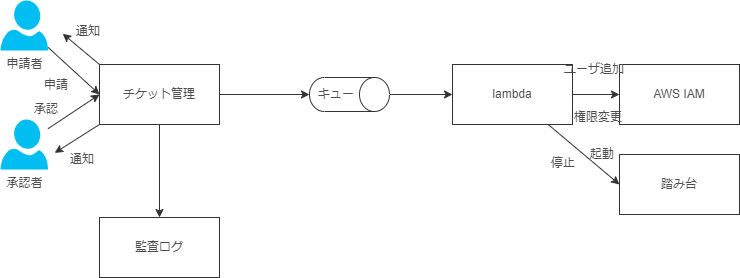

The diagram above was exported from draw.io. Its source (the exported page's mxGraphModel, read from the mxfile embedded in the PNG):
<mxGraphModel dx="421" dy="381" grid="0" gridSize="10" guides="1" tooltips="1" connect="1" arrows="1" fold="1" page="0" pageScale="1" pageWidth="827" pageHeight="1169" math="0" shadow="0">
  <root>
    <mxCell id="0" />
    <mxCell id="1" parent="0" />
    <mxCell id="4" style="edgeStyle=none;html=1;fontColor=#4D4D4D;strokeColor=#333333;" parent="1" source="2" edge="1">
      <mxGeometry relative="1" as="geometry">
        <mxPoint x="320" y="170" as="targetPoint" />
      </mxGeometry>
    </mxCell>
    <mxCell id="9" style="edgeStyle=none;html=1;exitX=0;exitY=0;exitDx=0;exitDy=0;fontColor=#4D4D4D;strokeColor=#333333;" parent="1" source="2" edge="1">
      <mxGeometry relative="1" as="geometry">
        <mxPoint x="73.20001220703125" y="109.19999694824219" as="targetPoint" />
      </mxGeometry>
    </mxCell>
    <mxCell id="10" style="edgeStyle=none;html=1;exitX=0;exitY=1;exitDx=0;exitDy=0;fontColor=#4D4D4D;strokeColor=#333333;" parent="1" source="2" edge="1">
      <mxGeometry relative="1" as="geometry">
        <mxPoint x="65.20001220703125" y="228.39999389648438" as="targetPoint" />
      </mxGeometry>
    </mxCell>
    <mxCell id="16" style="edgeStyle=none;html=1;entryX=0.5;entryY=0;entryDx=0;entryDy=0;fontColor=#4D4D4D;strokeColor=#333333;" parent="1" source="2" target="15" edge="1">
      <mxGeometry relative="1" as="geometry" />
    </mxCell>
    <mxCell id="2" value="チケット管理" style="rounded=0;whiteSpace=wrap;html=1;fontColor=#4D4D4D;strokeColor=#333333;" parent="1" vertex="1">
      <mxGeometry x="110" y="140" width="120" height="60" as="geometry" />
    </mxCell>
    <mxCell id="7" style="edgeStyle=none;html=1;entryX=0;entryY=0.5;entryDx=0;entryDy=0;fontColor=#4D4D4D;strokeColor=#333333;" parent="1" source="5" target="2" edge="1">
      <mxGeometry relative="1" as="geometry" />
    </mxCell>
    <mxCell id="5" value="申請者" style="verticalLabelPosition=bottom;html=1;verticalAlign=top;align=center;strokeColor=none;fillColor=#00BEF2;shape=mxgraph.azure.user;fontColor=#4D4D4D;" parent="1" vertex="1">
      <mxGeometry x="11" y="76" width="47.5" height="50" as="geometry" />
    </mxCell>
    <mxCell id="8" style="edgeStyle=none;html=1;entryX=0;entryY=0.5;entryDx=0;entryDy=0;fontColor=#4D4D4D;strokeColor=#333333;" parent="1" source="6" target="2" edge="1">
      <mxGeometry relative="1" as="geometry">
        <mxPoint x="96.39999389648438" y="189" as="targetPoint" />
      </mxGeometry>
    </mxCell>
    <mxCell id="6" value="承認者" style="verticalLabelPosition=bottom;html=1;verticalAlign=top;align=center;strokeColor=none;fillColor=#00BEF2;shape=mxgraph.azure.user;fontColor=#4D4D4D;" parent="1" vertex="1">
      <mxGeometry x="11" y="195" width="47.5" height="50" as="geometry" />
    </mxCell>
    <mxCell id="11" value="申請" style="text;html=1;strokeColor=none;fillColor=none;align=center;verticalAlign=middle;whiteSpace=wrap;rounded=0;fontColor=#4D4D4D;" parent="1" vertex="1">
      <mxGeometry x="37" y="146" width="60" height="30" as="geometry" />
    </mxCell>
    <mxCell id="12" value="通知" style="text;html=1;strokeColor=none;fillColor=none;align=center;verticalAlign=middle;whiteSpace=wrap;rounded=0;fontColor=#4D4D4D;" parent="1" vertex="1">
      <mxGeometry x="69" y="92" width="60" height="30" as="geometry" />
    </mxCell>
    <mxCell id="13" value="承認" style="text;html=1;strokeColor=none;fillColor=none;align=center;verticalAlign=middle;whiteSpace=wrap;rounded=0;fontColor=#4D4D4D;" parent="1" vertex="1">
      <mxGeometry x="27" y="170" width="60" height="30" as="geometry" />
    </mxCell>
    <mxCell id="14" value="通知" style="text;html=1;strokeColor=none;fillColor=none;align=center;verticalAlign=middle;whiteSpace=wrap;rounded=0;fontColor=#4D4D4D;" parent="1" vertex="1">
      <mxGeometry x="63" y="220" width="60" height="30" as="geometry" />
    </mxCell>
    <mxCell id="15" value="監査ログ" style="rounded=0;whiteSpace=wrap;html=1;fontColor=#4D4D4D;strokeColor=#333333;" parent="1" vertex="1">
      <mxGeometry x="110" y="293" width="120" height="60" as="geometry" />
    </mxCell>
    <mxCell id="20" style="edgeStyle=none;html=1;entryX=0;entryY=0.5;entryDx=0;entryDy=0;fontColor=#4D4D4D;strokeColor=#333333;" parent="1" source="17" target="19" edge="1">
      <mxGeometry relative="1" as="geometry" />
    </mxCell>
    <mxCell id="17" value="" style="shape=cylinder3;whiteSpace=wrap;html=1;boundedLbl=1;backgroundOutline=1;size=15;rotation=90;fontColor=#4D4D4D;strokeColor=#333333;" parent="1" vertex="1">
      <mxGeometry x="343" y="130" width="34" height="80" as="geometry" />
    </mxCell>
    <mxCell id="18" value="キュー" style="text;html=1;strokeColor=none;fillColor=none;align=center;verticalAlign=middle;whiteSpace=wrap;rounded=0;fontColor=#4D4D4D;" parent="1" vertex="1">
      <mxGeometry x="317" y="155" width="60" height="30" as="geometry" />
    </mxCell>
    <mxCell id="22" style="edgeStyle=none;html=1;entryX=0;entryY=0.5;entryDx=0;entryDy=0;fontColor=#4D4D4D;strokeColor=#333333;" parent="1" source="19" target="21" edge="1">
      <mxGeometry relative="1" as="geometry" />
    </mxCell>
    <mxCell id="24" style="edgeStyle=none;html=1;entryX=0;entryY=0.5;entryDx=0;entryDy=0;strokeColor=#333333;" parent="1" source="19" target="23" edge="1">
      <mxGeometry relative="1" as="geometry" />
    </mxCell>
    <mxCell id="19" value="lambda" style="rounded=0;whiteSpace=wrap;html=1;fontColor=#4D4D4D;strokeColor=#333333;" parent="1" vertex="1">
      <mxGeometry x="463" y="140" width="120" height="60" as="geometry" />
    </mxCell>
    <mxCell id="21" value="AWS IAM" style="rounded=0;whiteSpace=wrap;html=1;fontColor=#4D4D4D;strokeColor=#333333;" parent="1" vertex="1">
      <mxGeometry x="630" y="140" width="120" height="60" as="geometry" />
    </mxCell>
    <mxCell id="23" value="踏み台" style="rounded=0;whiteSpace=wrap;html=1;fontColor=#4D4D4D;strokeColor=#333333;" parent="1" vertex="1">
      <mxGeometry x="630" y="230" width="120" height="60" as="geometry" />
    </mxCell>
    <mxCell id="25" value="権限変更" style="text;html=1;strokeColor=none;fillColor=none;align=center;verticalAlign=middle;whiteSpace=wrap;rounded=0;fontColor=#4D4D4D;" vertex="1" parent="1">
      <mxGeometry x="579" y="178" width="60" height="30" as="geometry" />
    </mxCell>
    <mxCell id="26" value="ユーザ追加" style="text;html=1;strokeColor=none;fillColor=none;align=center;verticalAlign=middle;whiteSpace=wrap;rounded=0;fontColor=#4D4D4D;" vertex="1" parent="1">
      <mxGeometry x="571" y="130" width="68" height="30" as="geometry" />
    </mxCell>
    <mxCell id="27" value="停止" style="text;html=1;strokeColor=none;fillColor=none;align=center;verticalAlign=middle;whiteSpace=wrap;rounded=0;fontColor=#4D4D4D;" vertex="1" parent="1">
      <mxGeometry x="540" y="224" width="68" height="30" as="geometry" />
    </mxCell>
    <mxCell id="28" value="起動" style="text;html=1;strokeColor=none;fillColor=none;align=center;verticalAlign=middle;whiteSpace=wrap;rounded=0;fontColor=#4D4D4D;" vertex="1" parent="1">
      <mxGeometry x="579" y="215" width="68" height="30" as="geometry" />
    </mxCell>
  </root>
</mxGraphModel>